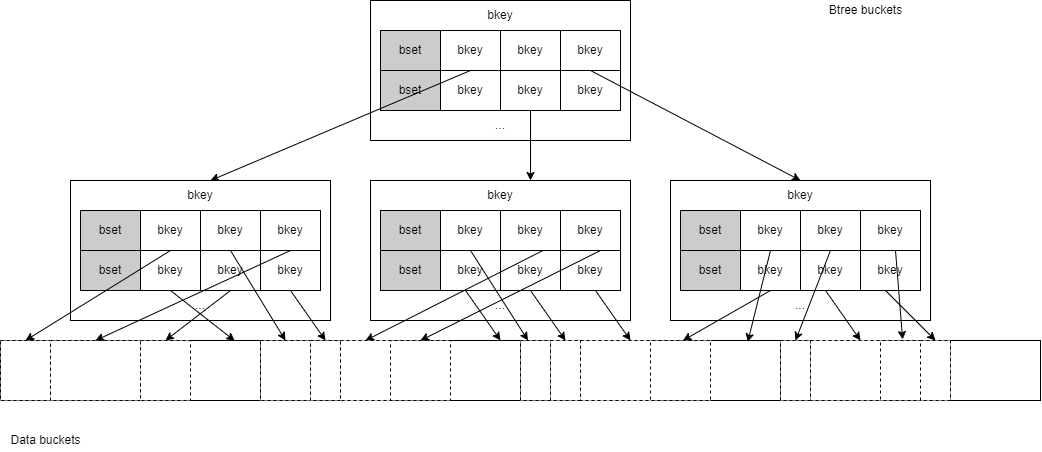

The diagram above was exported from draw.io. Its source (the exported page's mxGraphModel, read from the mxfile embedded in the PNG):
<mxGraphModel dx="2577" dy="1960" grid="1" gridSize="10" guides="1" tooltips="1" connect="1" arrows="1" fold="1" page="1" pageScale="1" pageWidth="827" pageHeight="1169" math="0" shadow="0">
  <root>
    <mxCell id="0" />
    <mxCell id="1" parent="0" />
    <mxCell id="pKEzk_fPkg9QKM04Ghke-3" value="" style="rounded=0;whiteSpace=wrap;html=1;" vertex="1" parent="1">
      <mxGeometry x="160" y="220" width="260" height="140" as="geometry" />
    </mxCell>
    <mxCell id="pKEzk_fPkg9QKM04Ghke-4" value="" style="rounded=0;whiteSpace=wrap;html=1;" vertex="1" parent="1">
      <mxGeometry x="170" y="250" width="180" height="40" as="geometry" />
    </mxCell>
    <mxCell id="pKEzk_fPkg9QKM04Ghke-10" value="" style="group;fillColor=#CCCCCC;" vertex="1" connectable="0" parent="1">
      <mxGeometry x="170" y="250" width="240" height="40" as="geometry" />
    </mxCell>
    <mxCell id="pKEzk_fPkg9QKM04Ghke-5" value="bset" style="rounded=0;whiteSpace=wrap;html=1;fillColor=#CCCCCC;" vertex="1" parent="pKEzk_fPkg9QKM04Ghke-10">
      <mxGeometry width="60" height="40" as="geometry" />
    </mxCell>
    <mxCell id="pKEzk_fPkg9QKM04Ghke-7" value="bkey" style="rounded=0;whiteSpace=wrap;html=1;" vertex="1" parent="pKEzk_fPkg9QKM04Ghke-10">
      <mxGeometry x="60" width="60" height="40" as="geometry" />
    </mxCell>
    <mxCell id="pKEzk_fPkg9QKM04Ghke-8" value="bkey" style="rounded=0;whiteSpace=wrap;html=1;" vertex="1" parent="pKEzk_fPkg9QKM04Ghke-10">
      <mxGeometry x="120" width="60" height="40" as="geometry" />
    </mxCell>
    <mxCell id="pKEzk_fPkg9QKM04Ghke-9" value="bkey" style="rounded=0;whiteSpace=wrap;html=1;" vertex="1" parent="pKEzk_fPkg9QKM04Ghke-10">
      <mxGeometry x="180" width="60" height="40" as="geometry" />
    </mxCell>
    <mxCell id="pKEzk_fPkg9QKM04Ghke-11" value="" style="group" vertex="1" connectable="0" parent="1">
      <mxGeometry x="170" y="290" width="240" height="40" as="geometry" />
    </mxCell>
    <mxCell id="pKEzk_fPkg9QKM04Ghke-12" value="bset" style="rounded=0;whiteSpace=wrap;html=1;fillColor=#CCCCCC;" vertex="1" parent="pKEzk_fPkg9QKM04Ghke-11">
      <mxGeometry width="60" height="40" as="geometry" />
    </mxCell>
    <mxCell id="pKEzk_fPkg9QKM04Ghke-13" value="bkey" style="rounded=0;whiteSpace=wrap;html=1;" vertex="1" parent="pKEzk_fPkg9QKM04Ghke-11">
      <mxGeometry x="60" width="60" height="40" as="geometry" />
    </mxCell>
    <mxCell id="pKEzk_fPkg9QKM04Ghke-14" value="bkey" style="rounded=0;whiteSpace=wrap;html=1;" vertex="1" parent="pKEzk_fPkg9QKM04Ghke-11">
      <mxGeometry x="120" width="60" height="40" as="geometry" />
    </mxCell>
    <mxCell id="pKEzk_fPkg9QKM04Ghke-15" value="bkey" style="rounded=0;whiteSpace=wrap;html=1;" vertex="1" parent="pKEzk_fPkg9QKM04Ghke-11">
      <mxGeometry x="180" width="60" height="40" as="geometry" />
    </mxCell>
    <mxCell id="pKEzk_fPkg9QKM04Ghke-16" value="..." style="text;html=1;strokeColor=none;fillColor=none;align=center;verticalAlign=middle;whiteSpace=wrap;rounded=0;" vertex="1" parent="1">
      <mxGeometry x="260" y="330" width="60" height="30" as="geometry" />
    </mxCell>
    <mxCell id="pKEzk_fPkg9QKM04Ghke-17" value="bkey" style="text;html=1;strokeColor=none;fillColor=none;align=center;verticalAlign=middle;whiteSpace=wrap;rounded=0;" vertex="1" parent="1">
      <mxGeometry x="260" y="220" width="60" height="30" as="geometry" />
    </mxCell>
    <mxCell id="pKEzk_fPkg9QKM04Ghke-18" value="" style="rounded=0;whiteSpace=wrap;html=1;" vertex="1" parent="1">
      <mxGeometry x="-140" y="400" width="260" height="140" as="geometry" />
    </mxCell>
    <mxCell id="pKEzk_fPkg9QKM04Ghke-19" value="" style="rounded=0;whiteSpace=wrap;html=1;" vertex="1" parent="1">
      <mxGeometry x="-130" y="430" width="180" height="40" as="geometry" />
    </mxCell>
    <mxCell id="pKEzk_fPkg9QKM04Ghke-20" value="" style="group;fillColor=#CCCCCC;container=0;" vertex="1" connectable="0" parent="1">
      <mxGeometry x="-130" y="430" width="240" height="40" as="geometry" />
    </mxCell>
    <mxCell id="pKEzk_fPkg9QKM04Ghke-30" value="..." style="text;html=1;strokeColor=none;fillColor=none;align=center;verticalAlign=middle;whiteSpace=wrap;rounded=0;" vertex="1" parent="1">
      <mxGeometry x="-40" y="510" width="60" height="30" as="geometry" />
    </mxCell>
    <mxCell id="pKEzk_fPkg9QKM04Ghke-31" value="bkey" style="text;html=1;strokeColor=none;fillColor=none;align=center;verticalAlign=middle;whiteSpace=wrap;rounded=0;" vertex="1" parent="1">
      <mxGeometry x="-40" y="400" width="60" height="30" as="geometry" />
    </mxCell>
    <mxCell id="pKEzk_fPkg9QKM04Ghke-32" value="" style="rounded=0;whiteSpace=wrap;html=1;" vertex="1" parent="1">
      <mxGeometry x="160" y="400" width="260" height="140" as="geometry" />
    </mxCell>
    <mxCell id="pKEzk_fPkg9QKM04Ghke-33" value="" style="rounded=0;whiteSpace=wrap;html=1;" vertex="1" parent="1">
      <mxGeometry x="170" y="430" width="180" height="40" as="geometry" />
    </mxCell>
    <mxCell id="pKEzk_fPkg9QKM04Ghke-34" value="" style="group;fillColor=#CCCCCC;container=0;" vertex="1" connectable="0" parent="1">
      <mxGeometry x="170" y="430" width="240" height="40" as="geometry" />
    </mxCell>
    <mxCell id="pKEzk_fPkg9QKM04Ghke-44" value="..." style="text;html=1;strokeColor=none;fillColor=none;align=center;verticalAlign=middle;whiteSpace=wrap;rounded=0;" vertex="1" parent="1">
      <mxGeometry x="260" y="510" width="60" height="30" as="geometry" />
    </mxCell>
    <mxCell id="pKEzk_fPkg9QKM04Ghke-45" value="bkey" style="text;html=1;strokeColor=none;fillColor=none;align=center;verticalAlign=middle;whiteSpace=wrap;rounded=0;" vertex="1" parent="1">
      <mxGeometry x="260" y="400" width="60" height="30" as="geometry" />
    </mxCell>
    <mxCell id="pKEzk_fPkg9QKM04Ghke-46" value="" style="rounded=0;whiteSpace=wrap;html=1;" vertex="1" parent="1">
      <mxGeometry x="460" y="400" width="260" height="140" as="geometry" />
    </mxCell>
    <mxCell id="pKEzk_fPkg9QKM04Ghke-47" value="" style="rounded=0;whiteSpace=wrap;html=1;" vertex="1" parent="1">
      <mxGeometry x="470" y="430" width="180" height="40" as="geometry" />
    </mxCell>
    <mxCell id="pKEzk_fPkg9QKM04Ghke-48" value="" style="group;fillColor=#CCCCCC;container=0;" vertex="1" connectable="0" parent="1">
      <mxGeometry x="470" y="430" width="240" height="40" as="geometry" />
    </mxCell>
    <mxCell id="pKEzk_fPkg9QKM04Ghke-58" value="..." style="text;html=1;strokeColor=none;fillColor=none;align=center;verticalAlign=middle;whiteSpace=wrap;rounded=0;" vertex="1" parent="1">
      <mxGeometry x="560" y="510" width="60" height="30" as="geometry" />
    </mxCell>
    <mxCell id="pKEzk_fPkg9QKM04Ghke-59" value="bkey" style="text;html=1;strokeColor=none;fillColor=none;align=center;verticalAlign=middle;whiteSpace=wrap;rounded=0;" vertex="1" parent="1">
      <mxGeometry x="560" y="400" width="60" height="30" as="geometry" />
    </mxCell>
    <mxCell id="pKEzk_fPkg9QKM04Ghke-60" value="" style="endArrow=classic;html=1;rounded=0;exitX=0.5;exitY=0;exitDx=0;exitDy=0;" edge="1" parent="1" source="pKEzk_fPkg9QKM04Ghke-13">
      <mxGeometry width="50" height="50" relative="1" as="geometry">
        <mxPoint x="220" y="480" as="sourcePoint" />
        <mxPoint y="400" as="targetPoint" />
      </mxGeometry>
    </mxCell>
    <mxCell id="pKEzk_fPkg9QKM04Ghke-61" value="" style="endArrow=classic;html=1;rounded=0;exitX=1;exitY=0;exitDx=0;exitDy=0;entryX=1;entryY=0;entryDx=0;entryDy=0;" edge="1" parent="1" source="pKEzk_fPkg9QKM04Ghke-16" target="pKEzk_fPkg9QKM04Ghke-45">
      <mxGeometry width="50" height="50" relative="1" as="geometry">
        <mxPoint x="420" y="480" as="sourcePoint" />
        <mxPoint x="320" y="390" as="targetPoint" />
      </mxGeometry>
    </mxCell>
    <mxCell id="pKEzk_fPkg9QKM04Ghke-62" value="" style="endArrow=classic;html=1;rounded=0;exitX=0.5;exitY=0;exitDx=0;exitDy=0;entryX=0.5;entryY=0;entryDx=0;entryDy=0;" edge="1" parent="1" source="pKEzk_fPkg9QKM04Ghke-15" target="pKEzk_fPkg9QKM04Ghke-59">
      <mxGeometry width="50" height="50" relative="1" as="geometry">
        <mxPoint x="460" y="330" as="sourcePoint" />
        <mxPoint x="510" y="280" as="targetPoint" />
      </mxGeometry>
    </mxCell>
    <mxCell id="pKEzk_fPkg9QKM04Ghke-63" value="" style="rounded=0;whiteSpace=wrap;html=1;fillColor=#FFFFFF;" vertex="1" parent="1">
      <mxGeometry x="-210" y="560" width="1040" height="60" as="geometry" />
    </mxCell>
    <mxCell id="pKEzk_fPkg9QKM04Ghke-64" value="" style="rounded=0;whiteSpace=wrap;html=1;fillColor=#FFFFFF;" vertex="1" parent="1">
      <mxGeometry x="-210" y="560" width="260" height="60" as="geometry" />
    </mxCell>
    <mxCell id="pKEzk_fPkg9QKM04Ghke-65" value="" style="rounded=0;whiteSpace=wrap;html=1;fillColor=#FFFFFF;" vertex="1" parent="1">
      <mxGeometry x="50" y="560" width="260" height="60" as="geometry" />
    </mxCell>
    <mxCell id="pKEzk_fPkg9QKM04Ghke-66" value="" style="rounded=0;whiteSpace=wrap;html=1;fillColor=#FFFFFF;" vertex="1" parent="1">
      <mxGeometry x="310" y="560" width="260" height="60" as="geometry" />
    </mxCell>
    <mxCell id="pKEzk_fPkg9QKM04Ghke-67" value="" style="rounded=0;whiteSpace=wrap;html=1;fillColor=#FFFFFF;" vertex="1" parent="1">
      <mxGeometry x="570" y="560" width="260" height="60" as="geometry" />
    </mxCell>
    <mxCell id="pKEzk_fPkg9QKM04Ghke-74" value="" style="rounded=0;whiteSpace=wrap;html=1;fillColor=#FFFFFF;dashed=1;" vertex="1" parent="1">
      <mxGeometry x="-210" y="560" width="50" height="60" as="geometry" />
    </mxCell>
    <mxCell id="pKEzk_fPkg9QKM04Ghke-75" value="" style="rounded=0;whiteSpace=wrap;html=1;fillColor=#FFFFFF;dashed=1;" vertex="1" parent="1">
      <mxGeometry x="-160" y="560" width="90" height="60" as="geometry" />
    </mxCell>
    <mxCell id="pKEzk_fPkg9QKM04Ghke-76" value="" style="rounded=0;whiteSpace=wrap;html=1;fillColor=#FFFFFF;dashed=1;" vertex="1" parent="1">
      <mxGeometry x="-70" y="560" width="50" height="60" as="geometry" />
    </mxCell>
    <mxCell id="pKEzk_fPkg9QKM04Ghke-77" value="" style="rounded=0;whiteSpace=wrap;html=1;fillColor=#FFFFFF;dashed=1;" vertex="1" parent="1">
      <mxGeometry x="50" y="560" width="50" height="60" as="geometry" />
    </mxCell>
    <mxCell id="pKEzk_fPkg9QKM04Ghke-78" value="" style="rounded=0;whiteSpace=wrap;html=1;fillColor=#FFFFFF;dashed=1;" vertex="1" parent="1">
      <mxGeometry x="100" y="560" width="30" height="60" as="geometry" />
    </mxCell>
    <mxCell id="pKEzk_fPkg9QKM04Ghke-79" value="" style="rounded=0;whiteSpace=wrap;html=1;fillColor=#FFFFFF;dashed=1;" vertex="1" parent="1">
      <mxGeometry x="310" y="560" width="30" height="60" as="geometry" />
    </mxCell>
    <mxCell id="pKEzk_fPkg9QKM04Ghke-80" value="" style="rounded=0;whiteSpace=wrap;html=1;fillColor=#FFFFFF;dashed=1;" vertex="1" parent="1">
      <mxGeometry x="340" y="560" width="160" height="60" as="geometry" />
    </mxCell>
    <mxCell id="pKEzk_fPkg9QKM04Ghke-81" value="" style="rounded=0;whiteSpace=wrap;html=1;fillColor=#FFFFFF;dashed=1;" vertex="1" parent="1">
      <mxGeometry x="570" y="560" width="30" height="60" as="geometry" />
    </mxCell>
    <mxCell id="pKEzk_fPkg9QKM04Ghke-82" value="" style="rounded=0;whiteSpace=wrap;html=1;fillColor=#FFFFFF;dashed=1;" vertex="1" parent="1">
      <mxGeometry x="600" y="560" width="140" height="60" as="geometry" />
    </mxCell>
    <mxCell id="pKEzk_fPkg9QKM04Ghke-21" value="bset" style="rounded=0;whiteSpace=wrap;html=1;fillColor=#CCCCCC;" vertex="1" parent="1">
      <mxGeometry x="-130" y="430" width="60" height="40" as="geometry" />
    </mxCell>
    <mxCell id="pKEzk_fPkg9QKM04Ghke-22" value="bkey" style="rounded=0;whiteSpace=wrap;html=1;" vertex="1" parent="1">
      <mxGeometry x="-70" y="430" width="60" height="40" as="geometry" />
    </mxCell>
    <mxCell id="pKEzk_fPkg9QKM04Ghke-23" value="bkey" style="rounded=0;whiteSpace=wrap;html=1;" vertex="1" parent="1">
      <mxGeometry x="-10" y="430" width="60" height="40" as="geometry" />
    </mxCell>
    <mxCell id="pKEzk_fPkg9QKM04Ghke-24" value="bkey" style="rounded=0;whiteSpace=wrap;html=1;" vertex="1" parent="1">
      <mxGeometry x="50" y="430" width="60" height="40" as="geometry" />
    </mxCell>
    <mxCell id="pKEzk_fPkg9QKM04Ghke-26" value="bset" style="rounded=0;whiteSpace=wrap;html=1;fillColor=#CCCCCC;" vertex="1" parent="1">
      <mxGeometry x="-130" y="470" width="60" height="40" as="geometry" />
    </mxCell>
    <mxCell id="pKEzk_fPkg9QKM04Ghke-27" value="bkey" style="rounded=0;whiteSpace=wrap;html=1;" vertex="1" parent="1">
      <mxGeometry x="-70" y="470" width="60" height="40" as="geometry" />
    </mxCell>
    <mxCell id="pKEzk_fPkg9QKM04Ghke-28" value="bkey" style="rounded=0;whiteSpace=wrap;html=1;" vertex="1" parent="1">
      <mxGeometry x="-10" y="470" width="60" height="40" as="geometry" />
    </mxCell>
    <mxCell id="pKEzk_fPkg9QKM04Ghke-29" value="bkey" style="rounded=0;whiteSpace=wrap;html=1;" vertex="1" parent="1">
      <mxGeometry x="50" y="470" width="60" height="40" as="geometry" />
    </mxCell>
    <mxCell id="pKEzk_fPkg9QKM04Ghke-35" value="bset" style="rounded=0;whiteSpace=wrap;html=1;fillColor=#CCCCCC;" vertex="1" parent="1">
      <mxGeometry x="170" y="430" width="60" height="40" as="geometry" />
    </mxCell>
    <mxCell id="pKEzk_fPkg9QKM04Ghke-36" value="bkey" style="rounded=0;whiteSpace=wrap;html=1;" vertex="1" parent="1">
      <mxGeometry x="230" y="430" width="60" height="40" as="geometry" />
    </mxCell>
    <mxCell id="pKEzk_fPkg9QKM04Ghke-37" value="bkey" style="rounded=0;whiteSpace=wrap;html=1;" vertex="1" parent="1">
      <mxGeometry x="290" y="430" width="60" height="40" as="geometry" />
    </mxCell>
    <mxCell id="pKEzk_fPkg9QKM04Ghke-38" value="bkey" style="rounded=0;whiteSpace=wrap;html=1;" vertex="1" parent="1">
      <mxGeometry x="350" y="430" width="60" height="40" as="geometry" />
    </mxCell>
    <mxCell id="pKEzk_fPkg9QKM04Ghke-40" value="bset" style="rounded=0;whiteSpace=wrap;html=1;fillColor=#CCCCCC;" vertex="1" parent="1">
      <mxGeometry x="170" y="470" width="60" height="40" as="geometry" />
    </mxCell>
    <mxCell id="pKEzk_fPkg9QKM04Ghke-41" value="bkey" style="rounded=0;whiteSpace=wrap;html=1;" vertex="1" parent="1">
      <mxGeometry x="230" y="470" width="60" height="40" as="geometry" />
    </mxCell>
    <mxCell id="pKEzk_fPkg9QKM04Ghke-42" value="bkey" style="rounded=0;whiteSpace=wrap;html=1;" vertex="1" parent="1">
      <mxGeometry x="290" y="470" width="60" height="40" as="geometry" />
    </mxCell>
    <mxCell id="pKEzk_fPkg9QKM04Ghke-43" value="bkey" style="rounded=0;whiteSpace=wrap;html=1;" vertex="1" parent="1">
      <mxGeometry x="350" y="470" width="60" height="40" as="geometry" />
    </mxCell>
    <mxCell id="pKEzk_fPkg9QKM04Ghke-49" value="bset" style="rounded=0;whiteSpace=wrap;html=1;fillColor=#CCCCCC;" vertex="1" parent="1">
      <mxGeometry x="470" y="430" width="60" height="40" as="geometry" />
    </mxCell>
    <mxCell id="pKEzk_fPkg9QKM04Ghke-50" value="bkey" style="rounded=0;whiteSpace=wrap;html=1;" vertex="1" parent="1">
      <mxGeometry x="530" y="430" width="60" height="40" as="geometry" />
    </mxCell>
    <mxCell id="pKEzk_fPkg9QKM04Ghke-51" value="bkey" style="rounded=0;whiteSpace=wrap;html=1;" vertex="1" parent="1">
      <mxGeometry x="590" y="430" width="60" height="40" as="geometry" />
    </mxCell>
    <mxCell id="pKEzk_fPkg9QKM04Ghke-52" value="bkey" style="rounded=0;whiteSpace=wrap;html=1;" vertex="1" parent="1">
      <mxGeometry x="650" y="430" width="60" height="40" as="geometry" />
    </mxCell>
    <mxCell id="pKEzk_fPkg9QKM04Ghke-54" value="bset" style="rounded=0;whiteSpace=wrap;html=1;fillColor=#CCCCCC;" vertex="1" parent="1">
      <mxGeometry x="470" y="470" width="60" height="40" as="geometry" />
    </mxCell>
    <mxCell id="pKEzk_fPkg9QKM04Ghke-55" value="bkey" style="rounded=0;whiteSpace=wrap;html=1;" vertex="1" parent="1">
      <mxGeometry x="530" y="470" width="60" height="40" as="geometry" />
    </mxCell>
    <mxCell id="pKEzk_fPkg9QKM04Ghke-56" value="bkey" style="rounded=0;whiteSpace=wrap;html=1;" vertex="1" parent="1">
      <mxGeometry x="590" y="470" width="60" height="40" as="geometry" />
    </mxCell>
    <mxCell id="pKEzk_fPkg9QKM04Ghke-57" value="bkey" style="rounded=0;whiteSpace=wrap;html=1;" vertex="1" parent="1">
      <mxGeometry x="650" y="470" width="60" height="40" as="geometry" />
    </mxCell>
    <mxCell id="pKEzk_fPkg9QKM04Ghke-84" value="" style="endArrow=classic;html=1;rounded=0;exitX=0.5;exitY=0;exitDx=0;exitDy=0;entryX=0.5;entryY=0;entryDx=0;entryDy=0;" edge="1" parent="1" source="pKEzk_fPkg9QKM04Ghke-27" target="pKEzk_fPkg9QKM04Ghke-74">
      <mxGeometry width="50" height="50" relative="1" as="geometry">
        <mxPoint x="-100" y="700" as="sourcePoint" />
        <mxPoint x="-50" y="650" as="targetPoint" />
      </mxGeometry>
    </mxCell>
    <mxCell id="pKEzk_fPkg9QKM04Ghke-90" value="" style="endArrow=classic;html=1;rounded=0;exitX=0.5;exitY=0;exitDx=0;exitDy=0;entryX=0.5;entryY=0;entryDx=0;entryDy=0;" edge="1" parent="1" source="pKEzk_fPkg9QKM04Ghke-28" target="pKEzk_fPkg9QKM04Ghke-77">
      <mxGeometry width="50" height="50" relative="1" as="geometry">
        <mxPoint x="-30" y="760" as="sourcePoint" />
        <mxPoint x="20" y="710" as="targetPoint" />
      </mxGeometry>
    </mxCell>
    <mxCell id="pKEzk_fPkg9QKM04Ghke-91" value="" style="endArrow=classic;html=1;rounded=0;exitX=0.5;exitY=0;exitDx=0;exitDy=0;entryX=0.5;entryY=0;entryDx=0;entryDy=0;" edge="1" parent="1" source="pKEzk_fPkg9QKM04Ghke-29" target="pKEzk_fPkg9QKM04Ghke-75">
      <mxGeometry width="50" height="50" relative="1" as="geometry">
        <mxPoint y="720" as="sourcePoint" />
        <mxPoint x="50" y="670" as="targetPoint" />
      </mxGeometry>
    </mxCell>
    <mxCell id="pKEzk_fPkg9QKM04Ghke-92" value="" style="endArrow=classic;html=1;rounded=0;exitX=0.5;exitY=1;exitDx=0;exitDy=0;entryX=0.901;entryY=0.006;entryDx=0;entryDy=0;entryPerimeter=0;" edge="1" parent="1" source="pKEzk_fPkg9QKM04Ghke-27" target="pKEzk_fPkg9QKM04Ghke-64">
      <mxGeometry width="50" height="50" relative="1" as="geometry">
        <mxPoint x="180" y="390" as="sourcePoint" />
        <mxPoint x="230" y="340" as="targetPoint" />
      </mxGeometry>
    </mxCell>
    <mxCell id="pKEzk_fPkg9QKM04Ghke-93" value="" style="endArrow=classic;html=1;rounded=0;exitX=0.5;exitY=1;exitDx=0;exitDy=0;entryX=0.5;entryY=0;entryDx=0;entryDy=0;" edge="1" parent="1" source="pKEzk_fPkg9QKM04Ghke-28" target="pKEzk_fPkg9QKM04Ghke-76">
      <mxGeometry width="50" height="50" relative="1" as="geometry">
        <mxPoint x="50" y="690" as="sourcePoint" />
        <mxPoint x="100" y="640" as="targetPoint" />
      </mxGeometry>
    </mxCell>
    <mxCell id="pKEzk_fPkg9QKM04Ghke-94" value="" style="endArrow=classic;html=1;rounded=0;exitX=0.5;exitY=1;exitDx=0;exitDy=0;entryX=0.5;entryY=0;entryDx=0;entryDy=0;" edge="1" parent="1" source="pKEzk_fPkg9QKM04Ghke-29" target="pKEzk_fPkg9QKM04Ghke-78">
      <mxGeometry width="50" height="50" relative="1" as="geometry">
        <mxPoint x="70" y="550" as="sourcePoint" />
        <mxPoint x="120" y="500" as="targetPoint" />
      </mxGeometry>
    </mxCell>
    <mxCell id="pKEzk_fPkg9QKM04Ghke-95" value="" style="endArrow=classic;html=1;rounded=0;exitX=0.5;exitY=0;exitDx=0;exitDy=0;entryX=0.5;entryY=0;entryDx=0;entryDy=0;" edge="1" parent="1" target="pKEzk_fPkg9QKM04Ghke-102">
      <mxGeometry width="50" height="50" relative="1" as="geometry">
        <mxPoint x="332.5" y="470" as="sourcePoint" />
        <mxPoint x="187.5" y="560" as="targetPoint" />
      </mxGeometry>
    </mxCell>
    <mxCell id="pKEzk_fPkg9QKM04Ghke-96" value="" style="rounded=0;whiteSpace=wrap;html=1;fillColor=#FFFFFF;dashed=1;" vertex="1" parent="1">
      <mxGeometry x="130" y="560" width="110" height="60" as="geometry" />
    </mxCell>
    <mxCell id="pKEzk_fPkg9QKM04Ghke-97" value="" style="endArrow=classic;html=1;rounded=0;exitX=0.5;exitY=1;exitDx=0;exitDy=0;entryX=0.5;entryY=0;entryDx=0;entryDy=0;" edge="1" parent="1">
      <mxGeometry width="50" height="50" relative="1" as="geometry">
        <mxPoint x="255" y="510" as="sourcePoint" />
        <mxPoint x="290" y="560" as="targetPoint" />
      </mxGeometry>
    </mxCell>
    <mxCell id="pKEzk_fPkg9QKM04Ghke-98" value="" style="endArrow=classic;html=1;rounded=0;exitX=0.5;exitY=1;exitDx=0;exitDy=0;entryX=0.5;entryY=0;entryDx=0;entryDy=0;" edge="1" parent="1">
      <mxGeometry width="50" height="50" relative="1" as="geometry">
        <mxPoint x="320" y="510" as="sourcePoint" />
        <mxPoint x="355" y="560" as="targetPoint" />
      </mxGeometry>
    </mxCell>
    <mxCell id="pKEzk_fPkg9QKM04Ghke-99" value="" style="rounded=0;whiteSpace=wrap;html=1;fillColor=#FFFFFF;dashed=1;" vertex="1" parent="1">
      <mxGeometry x="340" y="560" width="30" height="60" as="geometry" />
    </mxCell>
    <mxCell id="pKEzk_fPkg9QKM04Ghke-100" value="" style="endArrow=classic;html=1;rounded=0;exitX=0.5;exitY=1;exitDx=0;exitDy=0;entryX=0.5;entryY=0;entryDx=0;entryDy=0;" edge="1" parent="1">
      <mxGeometry width="50" height="50" relative="1" as="geometry">
        <mxPoint x="385" y="510" as="sourcePoint" />
        <mxPoint x="420" y="560" as="targetPoint" />
      </mxGeometry>
    </mxCell>
    <mxCell id="pKEzk_fPkg9QKM04Ghke-101" value="" style="rounded=0;whiteSpace=wrap;html=1;fillColor=#FFFFFF;dashed=1;" vertex="1" parent="1">
      <mxGeometry x="370" y="560" width="70" height="60" as="geometry" />
    </mxCell>
    <mxCell id="pKEzk_fPkg9QKM04Ghke-102" value="" style="rounded=0;whiteSpace=wrap;html=1;fillColor=#FFFFFF;dashed=1;" vertex="1" parent="1">
      <mxGeometry x="130" y="560" width="50" height="60" as="geometry" />
    </mxCell>
    <mxCell id="pKEzk_fPkg9QKM04Ghke-104" value="" style="endArrow=classic;html=1;rounded=0;exitX=0.5;exitY=0;exitDx=0;exitDy=0;entryX=0.75;entryY=0;entryDx=0;entryDy=0;" edge="1" parent="1">
      <mxGeometry width="50" height="50" relative="1" as="geometry">
        <mxPoint x="390" y="470" as="sourcePoint" />
        <mxPoint x="210" y="560" as="targetPoint" />
      </mxGeometry>
    </mxCell>
    <mxCell id="pKEzk_fPkg9QKM04Ghke-105" value="" style="endArrow=classic;html=1;rounded=0;exitX=0.5;exitY=0;exitDx=0;exitDy=0;entryX=0.25;entryY=0;entryDx=0;entryDy=0;" edge="1" parent="1" source="pKEzk_fPkg9QKM04Ghke-41" target="pKEzk_fPkg9QKM04Ghke-79">
      <mxGeometry width="50" height="50" relative="1" as="geometry">
        <mxPoint x="400" y="480" as="sourcePoint" />
        <mxPoint x="182.5" y="560" as="targetPoint" />
      </mxGeometry>
    </mxCell>
    <mxCell id="pKEzk_fPkg9QKM04Ghke-106" value="Data buckets" style="text;html=1;align=center;verticalAlign=middle;resizable=0;points=[];autosize=1;strokeColor=none;fillColor=none;" vertex="1" parent="1">
      <mxGeometry x="-210" y="650" width="90" height="20" as="geometry" />
    </mxCell>
    <mxCell id="pKEzk_fPkg9QKM04Ghke-107" value="Btree buckets" style="text;html=1;align=center;verticalAlign=middle;resizable=0;points=[];autosize=1;strokeColor=none;fillColor=none;" vertex="1" parent="1">
      <mxGeometry x="610" y="220" width="90" height="20" as="geometry" />
    </mxCell>
    <mxCell id="pKEzk_fPkg9QKM04Ghke-108" value="" style="endArrow=classic;html=1;rounded=0;exitX=0.5;exitY=1;exitDx=0;exitDy=0;entryX=0.5;entryY=0;entryDx=0;entryDy=0;" edge="1" parent="1" target="pKEzk_fPkg9QKM04Ghke-116">
      <mxGeometry width="50" height="50" relative="1" as="geometry">
        <mxPoint x="675" y="510" as="sourcePoint" />
        <mxPoint x="710" y="560" as="targetPoint" />
      </mxGeometry>
    </mxCell>
    <mxCell id="pKEzk_fPkg9QKM04Ghke-110" value="" style="endArrow=classic;html=1;rounded=0;exitX=0.5;exitY=1;exitDx=0;exitDy=0;entryX=0.5;entryY=0;entryDx=0;entryDy=0;" edge="1" parent="1">
      <mxGeometry width="50" height="50" relative="1" as="geometry">
        <mxPoint x="615" y="510" as="sourcePoint" />
        <mxPoint x="650" y="560" as="targetPoint" />
      </mxGeometry>
    </mxCell>
    <mxCell id="pKEzk_fPkg9QKM04Ghke-112" value="" style="endArrow=classic;html=1;rounded=0;exitX=0;exitY=0;exitDx=0;exitDy=0;" edge="1" parent="1" source="pKEzk_fPkg9QKM04Ghke-58" target="pKEzk_fPkg9QKM04Ghke-80">
      <mxGeometry width="50" height="50" relative="1" as="geometry">
        <mxPoint x="625" y="520" as="sourcePoint" />
        <mxPoint x="660" y="570" as="targetPoint" />
      </mxGeometry>
    </mxCell>
    <mxCell id="pKEzk_fPkg9QKM04Ghke-113" value="" style="endArrow=classic;html=1;rounded=0;exitX=0.5;exitY=0;exitDx=0;exitDy=0;entryX=0.874;entryY=0.024;entryDx=0;entryDy=0;entryPerimeter=0;" edge="1" parent="1" source="pKEzk_fPkg9QKM04Ghke-55" target="pKEzk_fPkg9QKM04Ghke-66">
      <mxGeometry width="50" height="50" relative="1" as="geometry">
        <mxPoint x="635" y="530" as="sourcePoint" />
        <mxPoint x="670" y="580" as="targetPoint" />
      </mxGeometry>
    </mxCell>
    <mxCell id="pKEzk_fPkg9QKM04Ghke-114" value="" style="endArrow=classic;html=1;rounded=0;exitX=0.5;exitY=0;exitDx=0;exitDy=0;entryX=0.5;entryY=0;entryDx=0;entryDy=0;" edge="1" parent="1" source="pKEzk_fPkg9QKM04Ghke-56" target="pKEzk_fPkg9QKM04Ghke-81">
      <mxGeometry width="50" height="50" relative="1" as="geometry">
        <mxPoint x="645" y="540" as="sourcePoint" />
        <mxPoint x="680" y="590" as="targetPoint" />
      </mxGeometry>
    </mxCell>
    <mxCell id="pKEzk_fPkg9QKM04Ghke-115" value="" style="rounded=0;whiteSpace=wrap;html=1;fillColor=#FFFFFF;dashed=1;" vertex="1" parent="1">
      <mxGeometry x="600" y="560" width="70" height="60" as="geometry" />
    </mxCell>
    <mxCell id="pKEzk_fPkg9QKM04Ghke-116" value="" style="rounded=0;whiteSpace=wrap;html=1;fillColor=#FFFFFF;dashed=1;" vertex="1" parent="1">
      <mxGeometry x="710" y="560" width="30" height="60" as="geometry" />
    </mxCell>
    <mxCell id="pKEzk_fPkg9QKM04Ghke-118" value="" style="endArrow=classic;html=1;rounded=0;exitX=0.5;exitY=0;exitDx=0;exitDy=0;entryX=0.658;entryY=-0.017;entryDx=0;entryDy=0;entryPerimeter=0;" edge="1" parent="1" target="pKEzk_fPkg9QKM04Ghke-82">
      <mxGeometry width="50" height="50" relative="1" as="geometry">
        <mxPoint x="685" y="470" as="sourcePoint" />
        <mxPoint x="650" y="560" as="targetPoint" />
      </mxGeometry>
    </mxCell>
  </root>
</mxGraphModel>